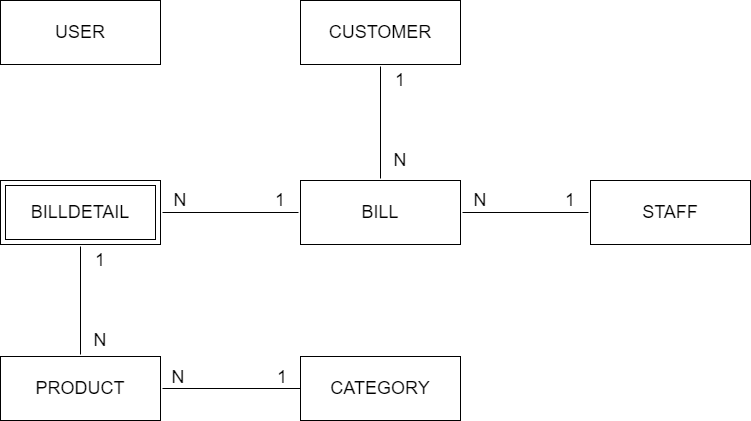

The diagram above was exported from draw.io. Its source (the exported page's mxGraphModel, read from the mxfile embedded in the PNG):
<mxGraphModel dx="1024" dy="632" grid="1" gridSize="10" guides="1" tooltips="1" connect="1" arrows="1" fold="1" page="1" pageScale="1" pageWidth="850" pageHeight="1100" background="#ffffff" math="0" shadow="0">
  <root>
    <mxCell id="0" />
    <mxCell id="1" parent="0" />
    <mxCell id="YbbDh_Bx75Agc4V38XZw-22" value="Username NVARCHAR(50),&#10;&#09;Password NVARCHAR(50)" style="group" vertex="1" connectable="0" parent="1">
      <mxGeometry x="50" y="50" width="750" height="420" as="geometry" />
    </mxCell>
    <mxCell id="YbbDh_Bx75Agc4V38XZw-4" value="&lt;font style=&quot;font-size: 18px;&quot;&gt;BILLDETAIL&lt;/font&gt;" style="shape=ext;margin=3;double=1;whiteSpace=wrap;html=1;align=center;rounded=0;glass=0;sketch=0;perimeterSpacing=2;fontSize=18;" vertex="1" parent="YbbDh_Bx75Agc4V38XZw-22">
      <mxGeometry y="180" width="160" height="64" as="geometry" />
    </mxCell>
    <mxCell id="YbbDh_Bx75Agc4V38XZw-5" value="&lt;font style=&quot;font-size: 18px;&quot;&gt;USER&lt;/font&gt;" style="whiteSpace=wrap;html=1;align=center;rounded=0;glass=0;sketch=0;perimeterSpacing=2;fontSize=18;" vertex="1" parent="YbbDh_Bx75Agc4V38XZw-22">
      <mxGeometry width="160" height="64" as="geometry" />
    </mxCell>
    <mxCell id="YbbDh_Bx75Agc4V38XZw-6" value="&lt;font style=&quot;font-size: 18px;&quot;&gt;CATEGORY&lt;/font&gt;" style="whiteSpace=wrap;html=1;align=center;rounded=0;glass=0;sketch=0;fontSize=18;" vertex="1" parent="YbbDh_Bx75Agc4V38XZw-22">
      <mxGeometry x="300" y="356" width="160" height="64" as="geometry" />
    </mxCell>
    <mxCell id="YbbDh_Bx75Agc4V38XZw-7" value="&lt;font style=&quot;font-size: 18px;&quot;&gt;PRODUCT&lt;/font&gt;" style="whiteSpace=wrap;html=1;align=center;rounded=0;glass=0;sketch=0;perimeterSpacing=2;fontSize=18;" vertex="1" parent="YbbDh_Bx75Agc4V38XZw-22">
      <mxGeometry y="356" width="160" height="64" as="geometry" />
    </mxCell>
    <mxCell id="YbbDh_Bx75Agc4V38XZw-8" value="&lt;font style=&quot;font-size: 18px;&quot;&gt;CUSTOMER&lt;/font&gt;" style="whiteSpace=wrap;html=1;align=center;rounded=0;glass=0;sketch=0;perimeterSpacing=2;fontSize=18;" vertex="1" parent="YbbDh_Bx75Agc4V38XZw-22">
      <mxGeometry x="300" width="160" height="64" as="geometry" />
    </mxCell>
    <mxCell id="YbbDh_Bx75Agc4V38XZw-9" value="&lt;font style=&quot;font-size: 18px;&quot;&gt;STAFF&lt;/font&gt;" style="whiteSpace=wrap;html=1;align=center;rounded=0;glass=0;sketch=0;perimeterSpacing=2;fontSize=18;" vertex="1" parent="YbbDh_Bx75Agc4V38XZw-22">
      <mxGeometry x="590" y="180" width="160" height="64" as="geometry" />
    </mxCell>
    <mxCell id="YbbDh_Bx75Agc4V38XZw-10" value="&lt;font style=&quot;font-size: 18px;&quot;&gt;BILL&lt;/font&gt;" style="whiteSpace=wrap;html=1;align=center;rounded=0;glass=0;sketch=0;perimeterSpacing=2;fontSize=18;" vertex="1" parent="YbbDh_Bx75Agc4V38XZw-22">
      <mxGeometry x="300" y="180" width="160" height="64" as="geometry" />
    </mxCell>
    <mxCell id="YbbDh_Bx75Agc4V38XZw-12" value="" style="endArrow=none;html=1;entryX=0.5;entryY=1;entryDx=0;entryDy=0;exitX=0.5;exitY=0;exitDx=0;exitDy=0;" edge="1" parent="YbbDh_Bx75Agc4V38XZw-22" source="YbbDh_Bx75Agc4V38XZw-10" target="YbbDh_Bx75Agc4V38XZw-8">
      <mxGeometry width="50" height="50" relative="1" as="geometry">
        <mxPoint x="400" y="330" as="sourcePoint" />
        <mxPoint x="450" y="280" as="targetPoint" />
      </mxGeometry>
    </mxCell>
    <mxCell id="YbbDh_Bx75Agc4V38XZw-14" value="" style="endArrow=none;html=1;entryX=1;entryY=0.5;entryDx=0;entryDy=0;exitX=0;exitY=0.5;exitDx=0;exitDy=0;" edge="1" parent="YbbDh_Bx75Agc4V38XZw-22" source="YbbDh_Bx75Agc4V38XZw-9" target="YbbDh_Bx75Agc4V38XZw-10">
      <mxGeometry width="50" height="50" relative="1" as="geometry">
        <mxPoint x="400" y="330" as="sourcePoint" />
        <mxPoint x="450" y="280" as="targetPoint" />
      </mxGeometry>
    </mxCell>
    <mxCell id="YbbDh_Bx75Agc4V38XZw-15" value="" style="endArrow=none;html=1;entryX=1;entryY=0.5;entryDx=0;entryDy=0;exitX=0;exitY=0.5;exitDx=0;exitDy=0;" edge="1" parent="YbbDh_Bx75Agc4V38XZw-22" source="YbbDh_Bx75Agc4V38XZw-10" target="YbbDh_Bx75Agc4V38XZw-4">
      <mxGeometry width="50" height="50" relative="1" as="geometry">
        <mxPoint x="400" y="330" as="sourcePoint" />
        <mxPoint x="450" y="280" as="targetPoint" />
      </mxGeometry>
    </mxCell>
    <mxCell id="YbbDh_Bx75Agc4V38XZw-16" value="" style="endArrow=none;html=1;fontSize=18;entryX=0;entryY=0.5;entryDx=0;entryDy=0;exitX=1;exitY=0.5;exitDx=0;exitDy=0;" edge="1" parent="YbbDh_Bx75Agc4V38XZw-22" source="YbbDh_Bx75Agc4V38XZw-7" target="YbbDh_Bx75Agc4V38XZw-6">
      <mxGeometry width="50" height="50" relative="1" as="geometry">
        <mxPoint x="110" y="440" as="sourcePoint" />
        <mxPoint x="450" y="280" as="targetPoint" />
      </mxGeometry>
    </mxCell>
    <mxCell id="YbbDh_Bx75Agc4V38XZw-17" value="" style="endArrow=none;html=1;fontSize=18;entryX=0.5;entryY=1;entryDx=0;entryDy=0;exitX=0.5;exitY=0;exitDx=0;exitDy=0;" edge="1" parent="YbbDh_Bx75Agc4V38XZw-22" source="YbbDh_Bx75Agc4V38XZw-7" target="YbbDh_Bx75Agc4V38XZw-4">
      <mxGeometry width="50" height="50" relative="1" as="geometry">
        <mxPoint x="400" y="330" as="sourcePoint" />
        <mxPoint x="450" y="280" as="targetPoint" />
      </mxGeometry>
    </mxCell>
    <mxCell id="YbbDh_Bx75Agc4V38XZw-23" value="1" style="text;html=1;strokeColor=none;fillColor=none;align=center;verticalAlign=middle;whiteSpace=wrap;rounded=0;glass=0;sketch=0;fontSize=18;" vertex="1" parent="YbbDh_Bx75Agc4V38XZw-22">
      <mxGeometry x="262" y="367" width="40" height="20" as="geometry" />
    </mxCell>
    <mxCell id="YbbDh_Bx75Agc4V38XZw-25" value="1" style="text;html=1;strokeColor=none;fillColor=none;align=center;verticalAlign=middle;whiteSpace=wrap;rounded=0;glass=0;sketch=0;fontSize=18;" vertex="1" parent="YbbDh_Bx75Agc4V38XZw-22">
      <mxGeometry x="80" y="250" width="40" height="20" as="geometry" />
    </mxCell>
    <mxCell id="YbbDh_Bx75Agc4V38XZw-26" value="N" style="text;html=1;strokeColor=none;fillColor=none;align=center;verticalAlign=middle;whiteSpace=wrap;rounded=0;glass=0;sketch=0;fontSize=18;" vertex="1" parent="YbbDh_Bx75Agc4V38XZw-22">
      <mxGeometry x="80" y="330" width="40" height="20" as="geometry" />
    </mxCell>
    <mxCell id="YbbDh_Bx75Agc4V38XZw-27" value="N" style="text;html=1;strokeColor=none;fillColor=none;align=center;verticalAlign=middle;whiteSpace=wrap;rounded=0;glass=0;sketch=0;fontSize=18;" vertex="1" parent="YbbDh_Bx75Agc4V38XZw-22">
      <mxGeometry x="160" y="190" width="40" height="20" as="geometry" />
    </mxCell>
    <mxCell id="YbbDh_Bx75Agc4V38XZw-30" value="N" style="text;html=1;strokeColor=none;fillColor=none;align=center;verticalAlign=middle;whiteSpace=wrap;rounded=0;glass=0;sketch=0;fontSize=18;" vertex="1" parent="YbbDh_Bx75Agc4V38XZw-22">
      <mxGeometry x="380" y="150" width="40" height="20" as="geometry" />
    </mxCell>
    <mxCell id="YbbDh_Bx75Agc4V38XZw-32" value="N" style="text;html=1;strokeColor=none;fillColor=none;align=center;verticalAlign=middle;whiteSpace=wrap;rounded=0;glass=0;sketch=0;fontSize=18;" vertex="1" parent="YbbDh_Bx75Agc4V38XZw-22">
      <mxGeometry x="460" y="190" width="40" height="20" as="geometry" />
    </mxCell>
    <mxCell id="YbbDh_Bx75Agc4V38XZw-24" value="N" style="text;html=1;strokeColor=none;fillColor=none;align=center;verticalAlign=middle;whiteSpace=wrap;rounded=0;glass=0;sketch=0;fontSize=18;" vertex="1" parent="1">
      <mxGeometry x="208" y="417" width="40" height="20" as="geometry" />
    </mxCell>
    <mxCell id="YbbDh_Bx75Agc4V38XZw-28" value="1" style="text;html=1;strokeColor=none;fillColor=none;align=center;verticalAlign=middle;whiteSpace=wrap;rounded=0;glass=0;sketch=0;fontSize=18;" vertex="1" parent="1">
      <mxGeometry x="310" y="240" width="40" height="20" as="geometry" />
    </mxCell>
    <mxCell id="YbbDh_Bx75Agc4V38XZw-29" value="1" style="text;html=1;strokeColor=none;fillColor=none;align=center;verticalAlign=middle;whiteSpace=wrap;rounded=0;glass=0;sketch=0;fontSize=18;" vertex="1" parent="1">
      <mxGeometry x="430" y="120" width="40" height="20" as="geometry" />
    </mxCell>
    <mxCell id="YbbDh_Bx75Agc4V38XZw-31" value="1" style="text;html=1;strokeColor=none;fillColor=none;align=center;verticalAlign=middle;whiteSpace=wrap;rounded=0;glass=0;sketch=0;fontSize=18;" vertex="1" parent="1">
      <mxGeometry x="600" y="240" width="40" height="20" as="geometry" />
    </mxCell>
  </root>
</mxGraphModel>